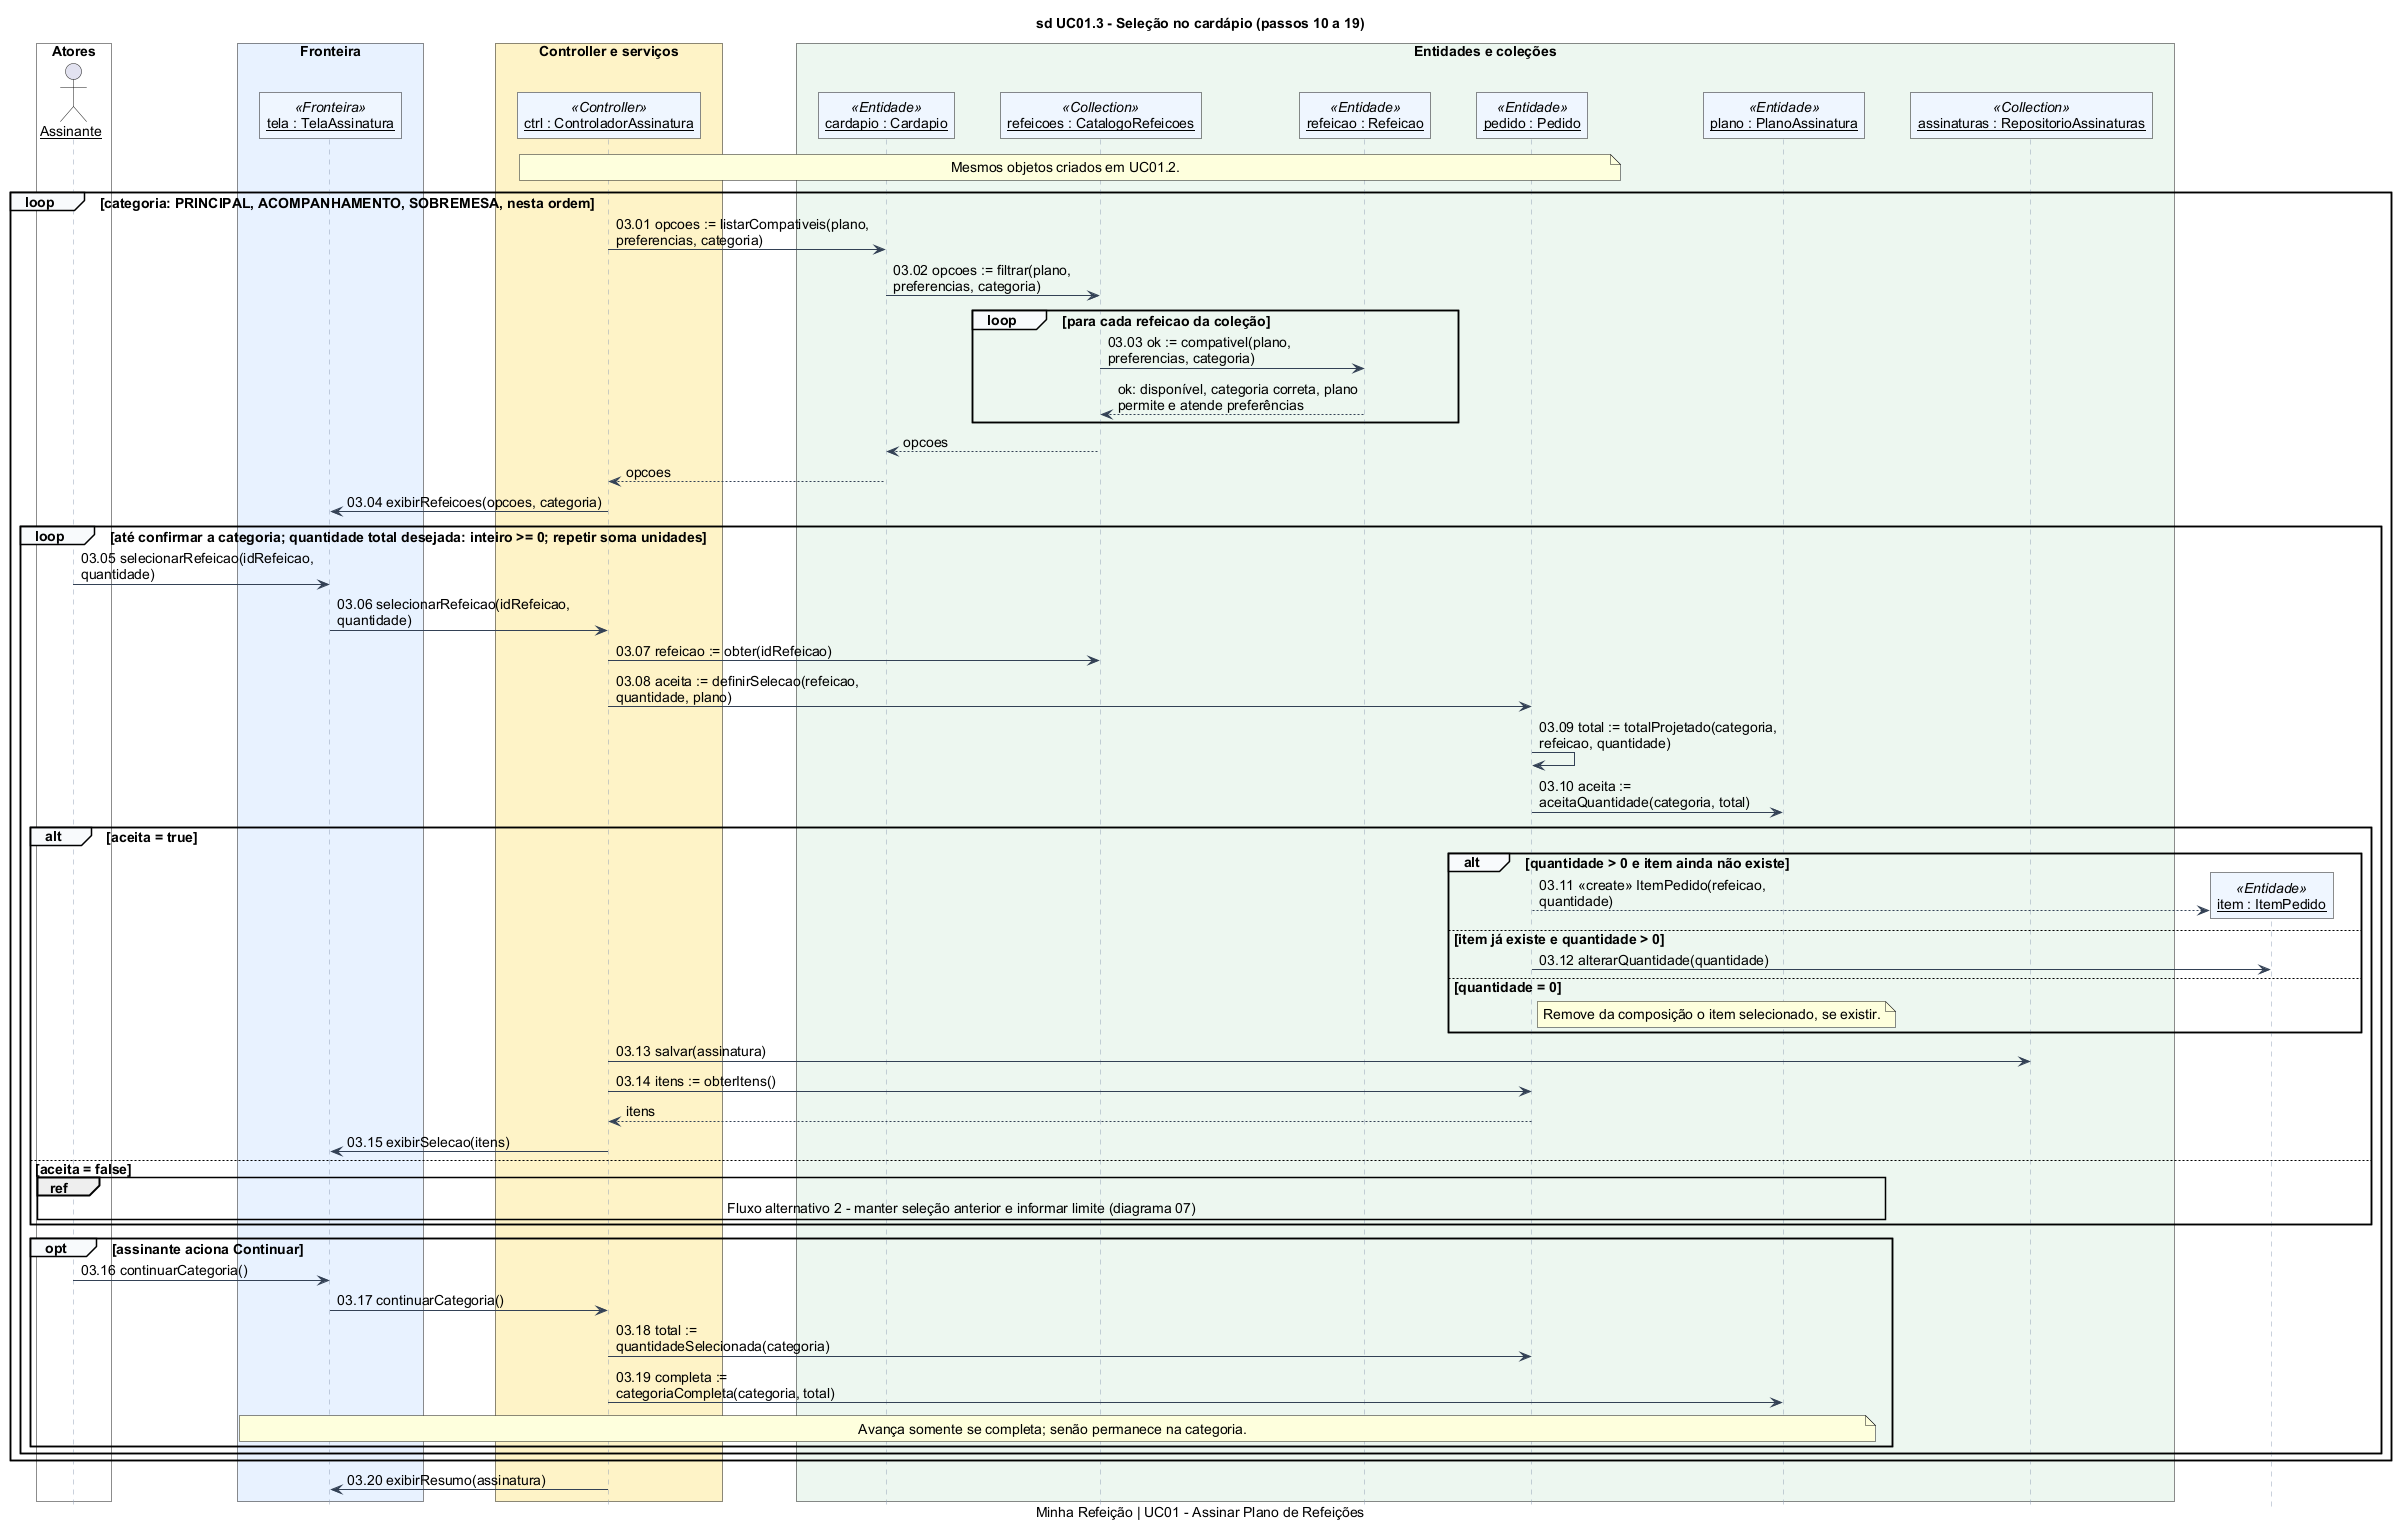

The diagram above was rendered by PlantUML. Its source (embedded in the PNG):
@startuml
skinparam backgroundColor #FFFFFF
skinparam defaultFontName Arial
skinparam defaultFontSize 14
skinparam shadowing false
skinparam roundcorner 0
skinparam ArrowColor #334155
skinparam sequenceMessageAlign left
skinparam sequenceParticipant underline
skinparam maxMessageSize 260
skinparam ParticipantPadding 18
skinparam BoxPadding 12
skinparam classAttributeIconSize 0
skinparam classBackgroundColor #F8FAFC
skinparam classBorderColor #475569
skinparam sequenceLifeLineBorderColor #94A3B8
skinparam sequenceParticipantBackgroundColor #EFF6FF
skinparam sequenceGroupBackgroundColor #F8FAFC
hide footbox

title sd UC01.3 - Seleção no cardápio (passos 10 a 19)
caption Minha Refeição | UC01 - Assinar Plano de Refeições
box "Atores" #FFFFFF
actor "Assinante" as u
end box
box "Fronteira" #E8F2FF
participant "tela : TelaAssinatura" as t <<Fronteira>>
end box
box "Controller e serviços" #FEF3C7
participant "ctrl : ControladorAssinatura" as c <<Controller>>
end box
box "Entidades e coleções" #EDF7F0
participant "cardapio : Cardapio" as ca <<Entidade>>
participant "refeicoes : CatalogoRefeicoes" as cr <<Collection>>
participant "refeicao : Refeicao" as r <<Entidade>>
participant "pedido : Pedido" as p <<Entidade>>
participant "plano : PlanoAssinatura" as pl <<Entidade>>
participant "assinaturas : RepositorioAssinaturas" as rs <<Collection>>
end box
note over c,p : Mesmos objetos criados em UC01.2.
loop categoria: PRINCIPAL, ACOMPANHAMENTO, SOBREMESA, nesta ordem
c -> ca : 03.01 opcoes := listarCompativeis(plano, preferencias, categoria)
ca -> cr : 03.02 opcoes := filtrar(plano, preferencias, categoria)
loop para cada refeicao da coleção
cr -> r : 03.03 ok := compativel(plano, preferencias, categoria)
r --> cr : ok: disponível, categoria correta, plano permite e atende preferências
end
cr --> ca : opcoes
ca --> c : opcoes
c -> t : 03.04 exibirRefeicoes(opcoes, categoria)
loop até confirmar a categoria; quantidade total desejada: inteiro >= 0; repetir soma unidades
u -> t : 03.05 selecionarRefeicao(idRefeicao, quantidade)
t -> c : 03.06 selecionarRefeicao(idRefeicao, quantidade)
c -> cr : 03.07 refeicao := obter(idRefeicao)
c -> p : 03.08 aceita := definirSelecao(refeicao, quantidade, plano)
p -> p : 03.09 total := totalProjetado(categoria, refeicao, quantidade)
p -> pl : 03.10 aceita := aceitaQuantidade(categoria, total)
alt aceita = true
alt quantidade > 0 e item ainda não existe
create participant "item : ItemPedido" as i <<Entidade>>
p --> i : 03.11 «create» ItemPedido(refeicao, quantidade)
else item já existe e quantidade > 0
p -> i : 03.12 alterarQuantidade(quantidade)
else quantidade = 0
note right of p : Remove da composição o item selecionado, se existir.
end
c -> rs : 03.13 salvar(assinatura)
c -> p : 03.14 itens := obterItens()
p --> c : itens
c -> t : 03.15 exibirSelecao(itens)
else aceita = false
ref over u,t,c,p,pl : Fluxo alternativo 2 - manter seleção anterior e informar limite (diagrama 07)
end
opt assinante aciona Continuar
u -> t : 03.16 continuarCategoria()
t -> c : 03.17 continuarCategoria()
c -> p : 03.18 total := quantidadeSelecionada(categoria)
c -> pl : 03.19 completa := categoriaCompleta(categoria, total)
note over t,pl : Avança somente se completa; senão permanece na categoria.
end
end
end
c -> t : 03.20 exibirResumo(assinatura)
@enduml